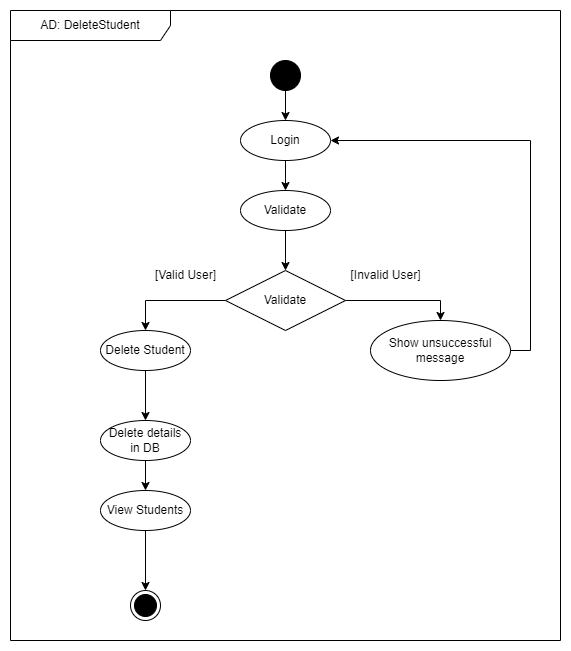

The diagram above was exported from draw.io. Its source (the exported page's mxGraphModel, read from the mxfile embedded in the PNG):
<mxGraphModel dx="1290" dy="557" grid="1" gridSize="10" guides="1" tooltips="1" connect="1" arrows="1" fold="1" page="1" pageScale="1" pageWidth="850" pageHeight="1100" math="0" shadow="0">
  <root>
    <mxCell id="0" />
    <mxCell id="1" parent="0" />
    <mxCell id="PeKp9L87LjwzRlO5iAAS-1" value="AD: DeleteStudent" style="shape=umlFrame;whiteSpace=wrap;html=1;pointerEvents=0;recursiveResize=0;container=1;collapsible=0;width=160;" vertex="1" parent="1">
      <mxGeometry x="250" y="20" width="550" height="630" as="geometry" />
    </mxCell>
    <mxCell id="PeKp9L87LjwzRlO5iAAS-27" value="" style="edgeStyle=orthogonalEdgeStyle;rounded=0;orthogonalLoop=1;jettySize=auto;html=1;" edge="1" parent="PeKp9L87LjwzRlO5iAAS-1" source="PeKp9L87LjwzRlO5iAAS-2" target="PeKp9L87LjwzRlO5iAAS-3">
      <mxGeometry relative="1" as="geometry" />
    </mxCell>
    <mxCell id="PeKp9L87LjwzRlO5iAAS-2" value="" style="ellipse;fillColor=strokeColor;html=1;" vertex="1" parent="PeKp9L87LjwzRlO5iAAS-1">
      <mxGeometry x="260" y="50" width="30" height="30" as="geometry" />
    </mxCell>
    <mxCell id="PeKp9L87LjwzRlO5iAAS-26" value="" style="edgeStyle=orthogonalEdgeStyle;rounded=0;orthogonalLoop=1;jettySize=auto;html=1;entryX=0.5;entryY=0;entryDx=0;entryDy=0;" edge="1" parent="PeKp9L87LjwzRlO5iAAS-1" source="PeKp9L87LjwzRlO5iAAS-3" target="PeKp9L87LjwzRlO5iAAS-4">
      <mxGeometry relative="1" as="geometry" />
    </mxCell>
    <mxCell id="PeKp9L87LjwzRlO5iAAS-3" value="Login" style="ellipse;html=1;whiteSpace=wrap;" vertex="1" parent="PeKp9L87LjwzRlO5iAAS-1">
      <mxGeometry x="230" y="110" width="90" height="40" as="geometry" />
    </mxCell>
    <mxCell id="PeKp9L87LjwzRlO5iAAS-24" value="" style="edgeStyle=orthogonalEdgeStyle;rounded=0;orthogonalLoop=1;jettySize=auto;html=1;" edge="1" parent="PeKp9L87LjwzRlO5iAAS-1" source="PeKp9L87LjwzRlO5iAAS-4" target="PeKp9L87LjwzRlO5iAAS-5">
      <mxGeometry relative="1" as="geometry" />
    </mxCell>
    <mxCell id="PeKp9L87LjwzRlO5iAAS-4" value="Validate" style="ellipse;html=1;whiteSpace=wrap;" vertex="1" parent="PeKp9L87LjwzRlO5iAAS-1">
      <mxGeometry x="230" y="180" width="90" height="40" as="geometry" />
    </mxCell>
    <mxCell id="PeKp9L87LjwzRlO5iAAS-28" value="" style="edgeStyle=orthogonalEdgeStyle;rounded=0;orthogonalLoop=1;jettySize=auto;html=1;entryX=0.5;entryY=0;entryDx=0;entryDy=0;" edge="1" parent="PeKp9L87LjwzRlO5iAAS-1" source="PeKp9L87LjwzRlO5iAAS-5" target="PeKp9L87LjwzRlO5iAAS-8">
      <mxGeometry relative="1" as="geometry" />
    </mxCell>
    <mxCell id="PeKp9L87LjwzRlO5iAAS-29" value="" style="edgeStyle=orthogonalEdgeStyle;rounded=0;orthogonalLoop=1;jettySize=auto;html=1;entryX=0.5;entryY=0;entryDx=0;entryDy=0;" edge="1" parent="PeKp9L87LjwzRlO5iAAS-1" source="PeKp9L87LjwzRlO5iAAS-5" target="PeKp9L87LjwzRlO5iAAS-7">
      <mxGeometry relative="1" as="geometry" />
    </mxCell>
    <mxCell id="PeKp9L87LjwzRlO5iAAS-5" value="Validate" style="shape=rhombus;perimeter=rhombusPerimeter;whiteSpace=wrap;html=1;align=center;" vertex="1" parent="PeKp9L87LjwzRlO5iAAS-1">
      <mxGeometry x="215" y="260" width="120" height="60" as="geometry" />
    </mxCell>
    <mxCell id="PeKp9L87LjwzRlO5iAAS-23" value="" style="edgeStyle=orthogonalEdgeStyle;rounded=0;orthogonalLoop=1;jettySize=auto;html=1;" edge="1" parent="PeKp9L87LjwzRlO5iAAS-1" source="PeKp9L87LjwzRlO5iAAS-7" target="PeKp9L87LjwzRlO5iAAS-9">
      <mxGeometry relative="1" as="geometry" />
    </mxCell>
    <mxCell id="PeKp9L87LjwzRlO5iAAS-7" value="Delete&amp;nbsp;Student" style="ellipse;html=1;whiteSpace=wrap;" vertex="1" parent="PeKp9L87LjwzRlO5iAAS-1">
      <mxGeometry x="90" y="320" width="90" height="40" as="geometry" />
    </mxCell>
    <mxCell id="PeKp9L87LjwzRlO5iAAS-8" value="Show unsuccessful message" style="ellipse;html=1;whiteSpace=wrap;" vertex="1" parent="PeKp9L87LjwzRlO5iAAS-1">
      <mxGeometry x="360" y="310" width="140" height="60" as="geometry" />
    </mxCell>
    <mxCell id="PeKp9L87LjwzRlO5iAAS-22" value="" style="edgeStyle=orthogonalEdgeStyle;rounded=0;orthogonalLoop=1;jettySize=auto;html=1;" edge="1" parent="PeKp9L87LjwzRlO5iAAS-1" source="PeKp9L87LjwzRlO5iAAS-9" target="PeKp9L87LjwzRlO5iAAS-10">
      <mxGeometry relative="1" as="geometry" />
    </mxCell>
    <mxCell id="PeKp9L87LjwzRlO5iAAS-9" value="Delete details&lt;br&gt;in DB" style="ellipse;html=1;whiteSpace=wrap;" vertex="1" parent="PeKp9L87LjwzRlO5iAAS-1">
      <mxGeometry x="90" y="410" width="90" height="40" as="geometry" />
    </mxCell>
    <mxCell id="PeKp9L87LjwzRlO5iAAS-21" value="" style="edgeStyle=orthogonalEdgeStyle;rounded=0;orthogonalLoop=1;jettySize=auto;html=1;" edge="1" parent="PeKp9L87LjwzRlO5iAAS-1" source="PeKp9L87LjwzRlO5iAAS-10" target="PeKp9L87LjwzRlO5iAAS-20">
      <mxGeometry relative="1" as="geometry" />
    </mxCell>
    <mxCell id="PeKp9L87LjwzRlO5iAAS-10" value="View Students" style="ellipse;html=1;whiteSpace=wrap;" vertex="1" parent="PeKp9L87LjwzRlO5iAAS-1">
      <mxGeometry x="90" y="480" width="90" height="40" as="geometry" />
    </mxCell>
    <mxCell id="PeKp9L87LjwzRlO5iAAS-20" value="" style="ellipse;html=1;shape=endState;fillColor=strokeColor;" vertex="1" parent="PeKp9L87LjwzRlO5iAAS-1">
      <mxGeometry x="120" y="580" width="30" height="30" as="geometry" />
    </mxCell>
    <mxCell id="PeKp9L87LjwzRlO5iAAS-32" value="" style="edgeStyle=orthogonalEdgeStyle;rounded=0;orthogonalLoop=1;jettySize=auto;html=1;exitX=1;exitY=0.5;exitDx=0;exitDy=0;entryX=1;entryY=0.5;entryDx=0;entryDy=0;" edge="1" parent="PeKp9L87LjwzRlO5iAAS-1" source="PeKp9L87LjwzRlO5iAAS-8" target="PeKp9L87LjwzRlO5iAAS-3">
      <mxGeometry relative="1" as="geometry">
        <mxPoint x="285" y="230" as="sourcePoint" />
        <mxPoint x="285" y="270" as="targetPoint" />
      </mxGeometry>
    </mxCell>
    <mxCell id="PeKp9L87LjwzRlO5iAAS-34" value="[Invalid User]" style="text;html=1;align=center;verticalAlign=middle;resizable=0;points=[];autosize=1;strokeColor=none;fillColor=none;" vertex="1" parent="PeKp9L87LjwzRlO5iAAS-1">
      <mxGeometry x="330" y="250" width="90" height="30" as="geometry" />
    </mxCell>
    <mxCell id="PeKp9L87LjwzRlO5iAAS-33" value="[Valid User]" style="text;html=1;align=center;verticalAlign=middle;resizable=0;points=[];autosize=1;strokeColor=none;fillColor=none;" vertex="1" parent="PeKp9L87LjwzRlO5iAAS-1">
      <mxGeometry x="135" y="250" width="80" height="30" as="geometry" />
    </mxCell>
  </root>
</mxGraphModel>